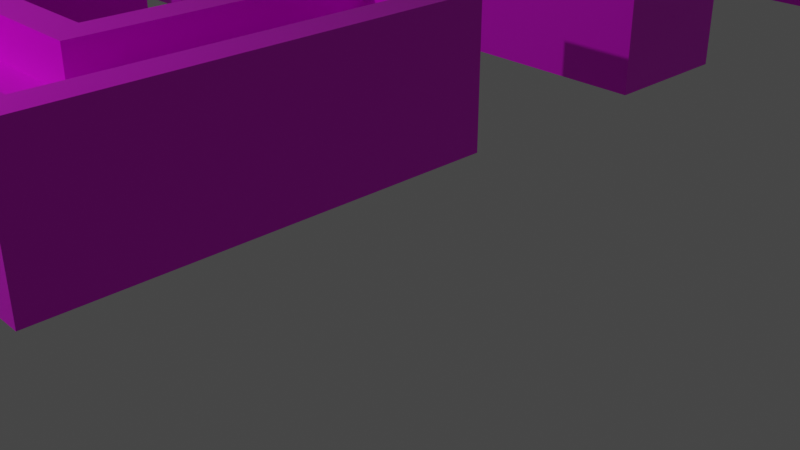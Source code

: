 # Source: tetris-label.blend  (saved by Blender 3.2.14; exported with 4.5.12 LTS)
import bpy
from mathutils import Matrix  # noqa: F401  (used for matrix-valued properties, if any)

bpy.ops.wm.read_factory_settings(use_empty=True)
scene = bpy.context.scene
scene.name = 'Scene'

# ---- collections
col_collection = bpy.data.collections.new('Collection'); scene.collection.children.link(col_collection)

# ---- images (referenced by path relative to the original .blend; pixels are not part of the script)
import os
ASSET_DIR = os.environ.get("B2B_ASSET_DIR", "")  # directory of the original .blend (textures are referenced by path, not embedded)
HERE = os.path.dirname(os.path.abspath(__file__))  # packed textures are extracted next to this script under _unpacked/

def load_image(name, relpath, width, height, colorspace="sRGB"):
    """Load a texture the original file referenced (path relative to the .blend, or extracted next to this script)."""
    p = next((c for c in (os.path.join(HERE, relpath), os.path.join(ASSET_DIR, relpath)) if relpath and os.path.exists(c)), "")
    if p:
        img = bpy.data.images.load(p, check_existing=True)
        img.name = name
    else:  # same state as the original file: an image datablock whose file is absent (Cycles renders it pink)
        img = bpy.data.images.new(name, width, height)
        img.source = "FILE"
        img.filepath = "//" + (relpath or name)
    img.colorspace_settings.name = colorspace
    return img
img_simple_palette_png = load_image('simple-palette.png', 'simple-palette.png', 1024, 1024, 'sRGB')

# ---- materials (node trees are filled in below, after node groups)
mat_m1 = bpy.data.materials.new('M1')
mat_m1.alpha_threshold = 0.0
mat_m1.line_color = (0.0, 0.0, 0.0, 1.0)

# ---- material node trees
mat_m1.use_nodes = True; mat_m1.node_tree.nodes.clear()
_N = mat_m1.node_tree.nodes; _L = mat_m1.node_tree.links
n0 = _N.new('ShaderNodeOutputMaterial'); n0.name = 'Material Output'; n0.location = (300, 300)
n1 = _N.new('ShaderNodeBsdfPrincipled'); n1.name = 'Principled BSDF'; n1.location = (10, 300)
n1.distribution = 'GGX'
n1.subsurface_method = 'RANDOM_WALK_SKIN'
n1.inputs[2].default_value = 0.4
n1.inputs[3].default_value = 1.45
n1.inputs[27].default_value = (0.0, 0.0, 0.0, 1.0)
n1.inputs[28].default_value = 1.0
n2 = _N.new('ShaderNodeTexImage'); n2.name = 'Image Texture'; n2.location = (-332, 138)
n2.image = img_simple_palette_png
n2.interpolation = 'Closest'
_L.new(n1.outputs[0], n0.inputs[0])
_L.new(n2.outputs[0], n1.inputs[0])
n0.is_active_output = True

# ---- world
world_world = bpy.data.worlds.new('World'); scene.world = world_world
world_world.use_nodes = True; world_world.node_tree.nodes.clear()
_N = world_world.node_tree.nodes; _L = world_world.node_tree.links
n0 = _N.new('ShaderNodeOutputWorld'); n0.name = 'World Output'; n0.location = (300, 300)
n1 = _N.new('ShaderNodeBackground'); n1.name = 'Background'; n1.location = (10, 300)
n1.inputs[0].default_value = (0.05088, 0.05088, 0.05088, 1.0)
_L.new(n1.outputs[0], n0.inputs[0])
n0.is_active_output = True
world_world.color = (0.05088, 0.05088, 0.05088)
world_world.use_sun_shadow = False
world_world.sun_shadow_jitter_overblur = 0.0

# ---- cameras
cam_camera = bpy.data.cameras.new('Camera')
cam_camera.clip_end = 100.0
cam_camera.ortho_scale = 7.314

# ---- lights
light_light = bpy.data.lights.new('Light', 'POINT')
light_light.transmission_factor = 0.0
light_light.energy = 1000.0
light_light.shadow_soft_size = 0.1
light_light.shadow_maximum_resolution = 0.006
light_light.use_absolute_resolution = True

# ---- meshes
me_cube = bpy.data.meshes.new('Cube')
me_cube.from_pydata([(-1.0, -1.0, -1.0), (-0.5489, -1.0, 1.0), (-1.0, 1.0, -1.0), (-0.5489, 1.0, 1.0), (1.0, -1.0, -1.0), (1.0, -1.0, 1.0), (1.0, 1.0, -1.0), (1.0, 1.0, 1.0), (-0.5489, 2.549, 1.0), (-1.0, 3.0, -1.0), (1.0, 3.0, -1.0), (0.5489, 2.549, 1.0), (-1.0, -3.0, -1.0), (-0.5489, -2.549, 1.0), (0.5489, -2.549, 1.0), (1.0, -3.0, -1.0), (3.0, 0.5489, 1.0), (3.0, 1.0, -1.0), (3.0, -1.0, -1.0), (3.0, -1.0, 1.0), (5.0, 0.5489, 1.0), (5.0, 1.0, -1.0), (5.0, -1.0, -1.0), (5.0, -1.0, 1.0), (7.0, 0.5489, 1.0), (7.0, 1.0, -1.0), (7.0, -1.0, -1.0), (7.0, -1.0, 1.0), (8.549, 0.5489, 1.0), (9.0, 1.0, -1.0), (9.0, -1.0, -1.0), (8.549, -0.5489, 1.0), (-1.0, -1.0, 1.0), (-1.0, 1.0, 1.0), (-1.0, 3.0, 1.0), (1.0, 3.0, 1.0), (0.5489, 0.5489, 1.0), (1.0, -3.0, 1.0), (-1.0, -3.0, 1.0), (0.5489, -0.5489, 1.0), (3.0, -0.5489, 1.0), (3.0, 1.0, 1.0), (5.0, -0.5489, 1.0), (5.0, 1.0, 1.0), (7.0, -0.5489, 1.0), (7.0, 1.0, 1.0), (9.0, 1.0, 1.0), (9.0, -1.0, 1.0), (-0.5489, 1.0, 0.4335), (0.5489, 0.5489, 0.4335), (0.5489, -0.5489, 0.4335), (-0.5489, -1.0, 0.4335), (3.0, 0.5489, 0.4335), (3.0, -0.5489, 0.4335), (5.0, 0.5489, 0.4335), (5.0, -0.5489, 0.4335), (7.0, 0.5489, 0.4335), (7.0, -0.5489, 0.4335), (-0.5489, 2.549, 0.4335), (0.5489, 2.549, 0.4335), (0.5489, -2.549, 0.4335), (-0.5489, -2.549, 0.4335), (8.549, 0.5489, 0.4335), (8.549, -0.5489, 0.4335)], [], [(0, 32, 33, 2), (7, 6, 10, 35), (31, 28, 62, 63), (32, 0, 12, 38), (2, 6, 4, 0), (1, 13, 61, 51), (9, 34, 35, 10), (6, 2, 9, 10), (24, 20, 54, 56), (2, 33, 34, 9), (15, 37, 38, 12), (0, 4, 15, 12), (13, 14, 60, 61), (4, 5, 37, 15), (42, 44, 57, 55), (6, 7, 41, 17), (5, 4, 18, 19), (4, 6, 17, 18), (23, 22, 26, 27), (17, 41, 43, 21), (19, 18, 22, 23), (18, 17, 21, 22), (8, 3, 48, 58), (22, 21, 25, 26), (20, 16, 52, 54), (21, 43, 45, 25), (29, 46, 47, 30), (25, 45, 46, 29), (27, 26, 30, 47), (26, 25, 29, 30), (1, 3, 33, 32), (8, 11, 35, 34), (11, 36, 7, 35), (3, 8, 34, 33), (14, 13, 38, 37), (13, 1, 32, 38), (39, 14, 37, 5), (40, 39, 5, 19), (36, 16, 41, 7), (42, 40, 19, 23), (16, 20, 43, 41), (44, 42, 23, 27), (20, 24, 45, 43), (28, 31, 47, 46), (31, 44, 27, 47), (24, 28, 46, 45), (49, 50, 53, 52), (49, 48, 51, 50), (48, 49, 59, 58), (50, 51, 61, 60), (52, 53, 55, 54), (56, 57, 63, 62), (54, 55, 57, 56), (14, 39, 50, 60), (44, 31, 63, 57), (39, 40, 53, 50), (3, 1, 51, 48), (28, 24, 56, 62), (16, 36, 49, 52), (11, 8, 58, 59), (40, 42, 55, 53), (36, 11, 59, 49)])
_uv = me_cube.uv_layers.new(name='UVMap')
_uv.uv.foreach_set('vector', [0.3165, 0.5796, 0.3165, 0.5796, 0.3165, 0.5796, 0.3165, 0.5796, 0.3234, 0.8151, 0.3234, 0.8151, 0.3234, 0.8151, 0.3234, 0.8151, 0.6662, 0.9502, 0.6662, 0.9502, 0.6662, 0.9502, 0.6662, 0.9502, 0.3165, 0.5796, 0.3165, 0.5796, 0.3165, 0.5796, 0.3165, 0.5796, 0.8151, 0.5866, 0.8151, 0.5866, 0.8151, 0.5866, 0.8151, 0.5866, 0.687, 0.9294, 0.687, 0.9294, 0.687, 0.9294, 0.687, 0.9294, 0.6835, 0.3026, 0.6835, 0.3026, 0.6835, 0.3026, 0.6835, 0.3026, 0.8151, 0.5866, 0.8151, 0.5866, 0.8151, 0.5866, 0.8151, 0.5866, 0.3199, 0.8047, 0.3199, 0.8047, 0.3199, 0.8047, 0.3199, 0.8047, 0.3165, 0.5796, 0.3165, 0.5796, 0.3165, 0.5796, 0.3165, 0.5796, 0.6835, 0.822, 0.6835, 0.822, 0.6835, 0.822, 0.6835, 0.822, 0.8151, 0.5866, 0.8151, 0.5866, 0.8151, 0.5866, 0.8151, 0.5866, 0.687, 0.9294, 0.687, 0.9294, 0.687, 0.9294, 0.687, 0.9294, 0.3234, 0.8151, 0.3234, 0.8151, 0.3234, 0.8151, 0.3234, 0.8151, 0.3199, 0.8047, 0.3199, 0.8047, 0.3199, 0.8047, 0.3199, 0.8047, 0.6835, 0.3026, 0.6835, 0.3026, 0.6835, 0.3026, 0.6835, 0.3026, 0.6835, 0.822, 0.6835, 0.822, 0.6835, 0.822, 0.6835, 0.822, 0.8151, 0.5866, 0.8151, 0.5866, 0.8151, 0.5866, 0.8151, 0.5866, 0.6835, 0.822, 0.6835, 0.822, 0.6835, 0.822, 0.6835, 0.822, 0.6835, 0.3026, 0.6835, 0.3026, 0.6835, 0.3026, 0.6835, 0.3026, 0.6835, 0.822, 0.6835, 0.822, 0.6835, 0.822, 0.6835, 0.822, 0.8151, 0.5866, 0.8151, 0.5866, 0.8151, 0.5866, 0.8151, 0.5866, 0.687, 0.9294, 0.687, 0.9294, 0.687, 0.9294, 0.687, 0.9294, 0.8151, 0.5866, 0.8151, 0.5866, 0.8151, 0.5866, 0.8151, 0.5866, 0.4238, 0.6939, 0.4238, 0.6939, 0.4238, 0.6939, 0.4238, 0.6939, 0.6835, 0.3026, 0.6835, 0.3026, 0.6835, 0.3026, 0.6835, 0.3026, 0.3234, 0.8151, 0.3234, 0.8151, 0.3234, 0.8151, 0.3234, 0.8151, 0.6835, 0.3026, 0.6835, 0.3026, 0.6835, 0.3026, 0.6835, 0.3026, 0.6835, 0.822, 0.6835, 0.822, 0.6835, 0.822, 0.6835, 0.822, 0.8151, 0.5866, 0.8151, 0.5866, 0.8151, 0.5866, 0.8151, 0.5866, 0.687, 0.9294, 0.687, 0.9294, 0.687, 0.9294, 0.687, 0.9294, 0.687, 0.9294, 0.687, 0.9294, 0.687, 0.9294, 0.687, 0.9294, 0.687, 0.9294, 0.687, 0.9294, 0.687, 0.9294, 0.687, 0.9294, 0.687, 0.9294, 0.687, 0.9294, 0.687, 0.9294, 0.687, 0.9294, 0.687, 0.9294, 0.687, 0.9294, 0.687, 0.9294, 0.687, 0.9294, 0.687, 0.9294, 0.687, 0.9294, 0.687, 0.9294, 0.687, 0.9294, 0.687, 0.9294, 0.687, 0.9294, 0.687, 0.9294, 0.687, 0.9294, 0.313, 0.5762, 0.313, 0.5762, 0.313, 0.5762, 0.313, 0.5762, 0.313, 0.5762, 0.313, 0.5762, 0.313, 0.5762, 0.313, 0.5762, 0.4238, 0.6939, 0.4238, 0.6939, 0.4238, 0.6939, 0.4238, 0.6939, 0.4238, 0.6939, 0.4238, 0.6939, 0.4238, 0.6939, 0.4238, 0.6939, 0.3199, 0.8047, 0.3199, 0.8047, 0.3199, 0.8047, 0.3199, 0.8047, 0.3199, 0.8047, 0.3199, 0.8047, 0.3199, 0.8047, 0.3199, 0.8047, 0.6662, 0.9502, 0.6662, 0.9502, 0.6662, 0.9502, 0.6662, 0.9502, 0.6662, 0.9502, 0.6662, 0.9502, 0.6662, 0.9502, 0.6662, 0.9502, 0.6662, 0.9502, 0.6662, 0.9502, 0.6662, 0.9502, 0.6662, 0.9502, 0.3234, 0.06368, 0.3234, 0.06368, 0.3234, 0.06368, 0.3234, 0.06368, 0.3234, 0.06368, 0.3234, 0.06368, 0.3234, 0.06368, 0.3234, 0.06368, 0.3234, 0.06368, 0.3234, 0.06368, 0.3234, 0.06368, 0.3234, 0.06368, 0.3234, 0.06368, 0.3234, 0.06368, 0.3234, 0.06368, 0.3234, 0.06368, 0.3234, 0.06368, 0.3234, 0.06368, 0.3234, 0.06368, 0.3234, 0.06368, 0.3234, 0.06368, 0.3234, 0.06368, 0.3234, 0.06368, 0.3234, 0.06368, 0.3234, 0.06368, 0.3234, 0.06368, 0.3234, 0.06368, 0.3234, 0.06368, 0.687, 0.9294, 0.687, 0.9294, 0.687, 0.9294, 0.687, 0.9294, 0.6662, 0.9502, 0.6662, 0.9502, 0.6662, 0.9502, 0.6662, 0.9502, 0.313, 0.5762, 0.313, 0.5762, 0.313, 0.5762, 0.313, 0.5762, 0.687, 0.9294, 0.687, 0.9294, 0.687, 0.9294, 0.687, 0.9294, 0.6662, 0.9502, 0.6662, 0.9502, 0.6662, 0.9502, 0.6662, 0.9502, 0.313, 0.5762, 0.313, 0.5762, 0.313, 0.5762, 0.313, 0.5762, 0.687, 0.9294, 0.687, 0.9294, 0.687, 0.9294, 0.687, 0.9294, 0.4238, 0.6939, 0.4238, 0.6939, 0.4238, 0.6939, 0.4238, 0.6939, 0.687, 0.9294, 0.687, 0.9294, 0.687, 0.9294, 0.687, 0.9294])
me_cube.materials.append(mat_m1)
me_cube.update()
me_cube_003 = bpy.data.meshes.new('Cube.003')
me_cube_003.from_pydata([(-1.0, -1.0, -1.0), (-0.5489, -0.5489, 1.0), (-1.0, 1.0, -1.0), (-0.5489, 0.5489, 1.0), (1.0, -1.0, -1.0), (0.5489, -0.5489, 1.0), (1.0, 1.0, -1.0), (0.5489, 0.5489, 1.0), (-1.0, -1.0, 1.0), (-1.0, 1.0, 1.0), (1.0, 1.0, 1.0), (1.0, -1.0, 1.0), (-0.5489, -0.5489, 0.4335), (-0.5489, 0.5489, 0.4335), (0.5489, 0.5489, 0.4335), (0.5489, -0.5489, 0.4335)], [], [(0, 8, 9, 2), (2, 9, 10, 6), (6, 10, 11, 4), (4, 11, 8, 0), (2, 6, 4, 0), (5, 7, 14, 15), (1, 3, 9, 8), (3, 7, 10, 9), (7, 5, 11, 10), (5, 1, 8, 11), (14, 13, 12, 15), (3, 1, 12, 13), (1, 5, 15, 12), (7, 3, 13, 14)])
_uv = me_cube_003.uv_layers.new(name='UVMap')
_uv.uv.foreach_set('vector', [0.3165, 0.5796, 0.3165, 0.5796, 0.3165, 0.5796, 0.3165, 0.5796, 0.6835, 0.3026, 0.6835, 0.3026, 0.6835, 0.3026, 0.6835, 0.3026, 0.3234, 0.8151, 0.3234, 0.8151, 0.3234, 0.8151, 0.3234, 0.8151, 0.6835, 0.822, 0.6835, 0.822, 0.6835, 0.822, 0.6835, 0.822, 0.8151, 0.5866, 0.8151, 0.5866, 0.8151, 0.5866, 0.8151, 0.5866, 0.7078, 0.9225, 0.7078, 0.9225, 0.7078, 0.9225, 0.7078, 0.9225, 0.7078, 0.9225, 0.7078, 0.9225, 0.7078, 0.9225, 0.7078, 0.9225, 0.7078, 0.9225, 0.7078, 0.9225, 0.7078, 0.9225, 0.7078, 0.9225, 0.7078, 0.9225, 0.7078, 0.9225, 0.7078, 0.9225, 0.7078, 0.9225, 0.7078, 0.9225, 0.7078, 0.9225, 0.7078, 0.9225, 0.7078, 0.9225, 0.3234, 0.06368, 0.3234, 0.06368, 0.3234, 0.06368, 0.3234, 0.06368, 0.7078, 0.9225, 0.7078, 0.9225, 0.7078, 0.9225, 0.7078, 0.9225, 0.7078, 0.9225, 0.7078, 0.9225, 0.7078, 0.9225, 0.7078, 0.9225, 0.7078, 0.9225, 0.7078, 0.9225, 0.7078, 0.9225, 0.7078, 0.9225])
me_cube_003.materials.append(mat_m1)
me_cube_003.update()
me_cube_004 = bpy.data.meshes.new('Cube.004')
me_cube_004.from_pydata([(-1.0, -1.0, -1.0), (-0.5489, -0.5489, 1.0), (-1.0, 1.0, -1.0), (-0.5489, 1.0, 1.0), (1.0, -1.0, -1.0), (1.0, -1.0, 1.0), (1.0, 1.0, -1.0), (1.0, 1.0, 1.0), (3.451, 0.5489, 1.0), (3.0, 1.0, -1.0), (3.0, -1.0, -1.0), (3.0, -1.0, 1.0), (4.549, 0.5489, 1.0), (5.0, 1.0, -1.0), (5.0, -1.0, -1.0), (5.0, -1.0, 1.0), (7.451, 0.5489, 1.0), (7.0, 1.0, -1.0), (7.0, -1.0, -1.0), (7.0, -1.0, 1.0), (-0.5489, 4.549, 1.0), (-1.0, 5.0, -1.0), (1.0, 5.0, -1.0), (0.5489, 4.549, 1.0), (3.451, 2.549, 1.0), (3.0, 3.0, -1.0), (4.549, 2.549, 1.0), (5.0, 3.0, -1.0), (8.549, 1.0, 1.0), (9.0, 1.0, -1.0), (9.0, -1.0, -1.0), (8.549, -0.5489, 1.0), (7.451, 4.549, 1.0), (7.0, 5.0, -1.0), (8.549, 4.549, 1.0), (9.0, 5.0, -1.0), (-1.0, -1.0, 1.0), (-1.0, 1.0, 1.0), (1.0, -0.5489, 1.0), (3.0, -0.5489, 1.0), (3.0, 1.0, 1.0), (0.5489, 0.5489, 1.0), (5.0, -0.5489, 1.0), (7.0, -0.5489, 1.0), (7.0, 1.0, 1.0), (5.0, 1.0, 1.0), (-1.0, 5.0, 1.0), (1.0, 5.0, 1.0), (5.0, 3.0, 1.0), (3.0, 3.0, 1.0), (9.0, 1.0, 1.0), (9.0, -1.0, 1.0), (9.0, 5.0, 1.0), (7.0, 5.0, 1.0), (-0.5489, 1.0, 0.4335), (0.5489, 0.5489, 0.4335), (1.0, -0.5489, 0.4335), (3.451, 0.5489, 0.4335), (3.0, -0.5489, 0.4335), (4.549, 0.5489, 0.4335), (5.0, -0.5489, 0.4335), (7.451, 0.5489, 0.4335), (7.0, -0.5489, 0.4335), (8.549, 1.0, 0.4335), (-0.5489, -0.5489, 0.4335), (-0.5489, 4.549, 0.4335), (0.5489, 4.549, 0.4335), (4.549, 2.549, 0.4335), (3.451, 2.549, 0.4335), (8.549, -0.5489, 0.4335), (8.549, 4.549, 0.4335), (7.451, 4.549, 0.4335)], [], [(0, 36, 37, 2), (7, 6, 22, 47), (16, 12, 59, 61), (4, 5, 36, 0), (2, 6, 4, 0), (31, 28, 63, 69), (11, 10, 14, 15), (6, 7, 40, 9), (5, 4, 10, 11), (4, 6, 9, 10), (42, 43, 62, 60), (10, 9, 13, 14), (24, 8, 57, 68), (13, 9, 25, 27), (39, 42, 60, 58), (13, 45, 44, 17), (15, 14, 18, 19), (14, 13, 17, 18), (21, 46, 47, 22), (6, 2, 21, 22), (12, 26, 67, 59), (2, 37, 46, 21), (25, 49, 48, 27), (45, 13, 27, 48), (8, 41, 55, 57), (9, 40, 49, 25), (29, 50, 51, 30), (50, 29, 35, 52), (19, 18, 30, 51), (18, 17, 29, 30), (33, 53, 52, 35), (17, 44, 53, 33), (26, 24, 68, 67), (29, 17, 33, 35), (1, 3, 37, 36), (38, 1, 36, 5), (39, 38, 5, 11), (41, 8, 40, 7), (42, 39, 11, 15), (43, 42, 15, 19), (12, 16, 44, 45), (20, 23, 47, 46), (23, 41, 7, 47), (3, 20, 46, 37), (24, 26, 48, 49), (26, 12, 45, 48), (8, 24, 49, 40), (28, 31, 51, 50), (31, 43, 19, 51), (32, 34, 52, 53), (34, 28, 50, 52), (16, 32, 53, 44), (55, 56, 58, 57), (55, 54, 64, 56), (59, 60, 62, 61), (57, 58, 60, 59), (61, 62, 69, 63), (54, 55, 66, 65), (57, 59, 67, 68), (61, 63, 70, 71), (43, 31, 69, 62), (23, 20, 65, 66), (3, 1, 64, 54), (34, 32, 71, 70), (41, 23, 66, 55), (1, 38, 56, 64), (28, 34, 70, 63), (20, 3, 54, 65), (38, 39, 58, 56), (32, 16, 61, 71)])
_uv = me_cube_004.uv_layers.new(name='UVMap')
_uv.uv.foreach_set('vector', [0.3165, 0.5796, 0.3165, 0.5796, 0.3165, 0.5796, 0.3165, 0.5796, 0.3234, 0.8151, 0.3234, 0.8151, 0.3234, 0.8151, 0.3234, 0.8151, 0.7078, 0.9225, 0.7078, 0.9225, 0.7078, 0.9225, 0.7078, 0.9225, 0.6835, 0.822, 0.6835, 0.822, 0.6835, 0.822, 0.6835, 0.822, 0.8151, 0.5866, 0.8151, 0.5866, 0.8151, 0.5866, 0.8151, 0.5866, 0.7078, 0.9225, 0.7078, 0.9225, 0.7078, 0.9225, 0.7078, 0.9225, 0.6835, 0.822, 0.6835, 0.822, 0.6835, 0.822, 0.6835, 0.822, 0.6835, 0.3026, 0.6835, 0.3026, 0.6835, 0.3026, 0.6835, 0.3026, 0.6835, 0.822, 0.6835, 0.822, 0.6835, 0.822, 0.6835, 0.822, 0.8151, 0.5866, 0.8151, 0.5866, 0.8151, 0.5866, 0.8151, 0.5866, 0.7078, 0.9225, 0.7078, 0.9225, 0.7078, 0.9225, 0.7078, 0.9225, 0.8151, 0.5866, 0.8151, 0.5866, 0.8151, 0.5866, 0.8151, 0.5866, 0.7078, 0.9225, 0.7078, 0.9225, 0.7078, 0.9225, 0.7078, 0.9225, 0.8151, 0.5866, 0.8151, 0.5866, 0.8151, 0.5866, 0.8151, 0.5866, 0.7078, 0.9225, 0.7078, 0.9225, 0.7078, 0.9225, 0.7078, 0.9225, 0.6835, 0.3026, 0.6835, 0.3026, 0.6835, 0.3026, 0.6835, 0.3026, 0.6835, 0.822, 0.6835, 0.822, 0.6835, 0.822, 0.6835, 0.822, 0.8151, 0.5866, 0.8151, 0.5866, 0.8151, 0.5866, 0.8151, 0.5866, 0.6835, 0.3026, 0.6835, 0.3026, 0.6835, 0.3026, 0.6835, 0.3026, 0.8151, 0.5866, 0.8151, 0.5866, 0.8151, 0.5866, 0.8151, 0.5866, 0.7078, 0.9225, 0.7078, 0.9225, 0.7078, 0.9225, 0.7078, 0.9225, 0.3165, 0.5796, 0.3165, 0.5796, 0.3165, 0.5796, 0.3165, 0.5796, 0.6835, 0.3026, 0.6835, 0.3026, 0.6835, 0.3026, 0.6835, 0.3026, 0.3234, 0.8151, 0.3234, 0.8151, 0.3234, 0.8151, 0.3234, 0.8151, 0.7078, 0.9225, 0.7078, 0.9225, 0.7078, 0.9225, 0.7078, 0.9225, 0.3165, 0.5796, 0.3165, 0.5796, 0.3165, 0.5796, 0.3165, 0.5796, 0.3234, 0.8151, 0.3234, 0.8151, 0.3234, 0.8151, 0.3234, 0.8151, 0.3234, 0.8151, 0.3234, 0.8151, 0.3234, 0.8151, 0.3234, 0.8151, 0.6835, 0.822, 0.6835, 0.822, 0.6835, 0.822, 0.6835, 0.822, 0.8151, 0.5866, 0.8151, 0.5866, 0.8151, 0.5866, 0.8151, 0.5866, 0.6835, 0.3026, 0.6835, 0.3026, 0.6835, 0.3026, 0.6835, 0.3026, 0.3165, 0.5796, 0.3165, 0.5796, 0.3165, 0.5796, 0.3165, 0.5796, 0.7078, 0.9225, 0.7078, 0.9225, 0.7078, 0.9225, 0.7078, 0.9225, 0.8151, 0.5866, 0.8151, 0.5866, 0.8151, 0.5866, 0.8151, 0.5866, 0.7078, 0.9225, 0.7078, 0.9225, 0.7078, 0.9225, 0.7078, 0.9225, 0.7078, 0.9225, 0.7078, 0.9225, 0.7078, 0.9225, 0.7078, 0.9225, 0.7078, 0.9225, 0.7078, 0.9225, 0.7078, 0.9225, 0.7078, 0.9225, 0.7078, 0.9225, 0.7078, 0.9225, 0.7078, 0.9225, 0.7078, 0.9225, 0.7078, 0.9225, 0.7078, 0.9225, 0.7078, 0.9225, 0.7078, 0.9225, 0.7078, 0.9225, 0.7078, 0.9225, 0.7078, 0.9225, 0.7078, 0.9225, 0.7078, 0.9225, 0.7078, 0.9225, 0.7078, 0.9225, 0.7078, 0.9225, 0.7078, 0.9225, 0.7078, 0.9225, 0.7078, 0.9225, 0.7078, 0.9225, 0.7078, 0.9225, 0.7078, 0.9225, 0.7078, 0.9225, 0.7078, 0.9225, 0.7078, 0.9225, 0.7078, 0.9225, 0.7078, 0.9225, 0.7078, 0.9225, 0.7078, 0.9225, 0.7078, 0.9225, 0.7078, 0.9225, 0.7078, 0.9225, 0.7078, 0.9225, 0.7078, 0.9225, 0.7078, 0.9225, 0.7078, 0.9225, 0.7078, 0.9225, 0.7078, 0.9225, 0.7078, 0.9225, 0.7078, 0.9225, 0.7078, 0.9225, 0.7078, 0.9225, 0.7078, 0.9225, 0.7078, 0.9225, 0.7078, 0.9225, 0.7078, 0.9225, 0.7078, 0.9225, 0.7078, 0.9225, 0.7078, 0.9225, 0.7078, 0.9225, 0.7078, 0.9225, 0.7078, 0.9225, 0.7078, 0.9225, 0.7078, 0.9225, 0.7078, 0.9225, 0.7078, 0.9225, 0.7078, 0.9225, 0.7078, 0.9225, 0.7078, 0.9225, 0.7078, 0.9225, 0.3234, 0.06368, 0.3234, 0.06368, 0.3234, 0.06368, 0.3234, 0.06368, 0.3234, 0.06368, 0.3234, 0.06368, 0.3234, 0.06368, 0.3234, 0.06368, 0.3234, 0.06368, 0.3234, 0.06368, 0.3234, 0.06368, 0.3234, 0.06368, 0.3234, 0.06368, 0.3234, 0.06368, 0.3234, 0.06368, 0.3234, 0.06368, 0.3234, 0.06368, 0.3234, 0.06368, 0.3234, 0.06368, 0.3234, 0.06368, 0.3234, 0.06368, 0.3234, 0.06368, 0.3234, 0.06368, 0.3234, 0.06368, 0.3234, 0.06368, 0.3234, 0.06368, 0.3234, 0.06368, 0.3234, 0.06368, 0.3234, 0.06368, 0.3234, 0.06368, 0.3234, 0.06368, 0.3234, 0.06368, 0.7078, 0.9225, 0.7078, 0.9225, 0.7078, 0.9225, 0.7078, 0.9225, 0.7078, 0.9225, 0.7078, 0.9225, 0.7078, 0.9225, 0.7078, 0.9225, 0.7078, 0.9225, 0.7078, 0.9225, 0.7078, 0.9225, 0.7078, 0.9225, 0.7078, 0.9225, 0.7078, 0.9225, 0.7078, 0.9225, 0.7078, 0.9225, 0.7078, 0.9225, 0.7078, 0.9225, 0.7078, 0.9225, 0.7078, 0.9225, 0.7078, 0.9225, 0.7078, 0.9225, 0.7078, 0.9225, 0.7078, 0.9225, 0.7078, 0.9225, 0.7078, 0.9225, 0.7078, 0.9225, 0.7078, 0.9225, 0.7078, 0.9225, 0.7078, 0.9225, 0.7078, 0.9225, 0.7078, 0.9225, 0.7078, 0.9225, 0.7078, 0.9225, 0.7078, 0.9225, 0.7078, 0.9225, 0.7078, 0.9225, 0.7078, 0.9225, 0.7078, 0.9225, 0.7078, 0.9225])
me_cube_004.materials.append(mat_m1)
me_cube_004.update()
me_cube_006 = bpy.data.meshes.new('Cube.006')
me_cube_006.from_pydata([(-1.0, -1.0, -1.0), (-0.5489, -0.5489, 1.0), (-1.0, 1.0, -1.0), (-0.5489, 1.0, 1.0), (1.0, -1.0, -1.0), (1.0, -1.0, 1.0), (1.0, 1.0, -1.0), (1.0, 1.0, 1.0), (3.451, 0.5489, 1.0), (3.0, 1.0, -1.0), (3.0, -1.0, -1.0), (3.0, -1.0, 1.0), (4.549, 0.5489, 1.0), (5.0, 1.0, -1.0), (5.0, -1.0, -1.0), (5.0, -1.0, 1.0), (7.0, 0.5489, 1.0), (7.0, 1.0, -1.0), (7.0, -1.0, -1.0), (7.0, -1.0, 1.0), (8.549, 0.5489, 1.0), (9.0, 1.0, -1.0), (9.0, -1.0, -1.0), (8.549, -0.5489, 1.0), (-0.5489, 2.813, 1.0), (-1.0, 3.0, -1.0), (1.0, 3.0, -1.0), (1.0, 3.0, 1.0), (3.451, 3.0, 1.0), (3.0, 3.0, -1.0), (4.549, 3.451, 1.0), (5.0, 3.0, -1.0), (1.0, 5.0, -1.0), (1.187, 4.549, 1.0), (3.451, 3.721, 1.0), (3.0, 4.0, -1.0), (2.549, 4.549, 1.0), (3.0, 5.0, -1.0), (9.0, 3.0, -1.0), (8.549, 3.451, 1.0), (5.106, 4.549, 1.0), (5.0, 5.0, -1.0), (8.549, 4.549, 1.0), (9.0, 5.0, -1.0), (-1.0, -1.0, 1.0), (-1.0, 1.0, 1.0), (1.0, -0.5489, 1.0), (3.0, -0.5489, 1.0), (3.0, 1.0, 1.0), (0.5489, 0.5489, 1.0), (5.0, -0.5489, 1.0), (7.0, -0.5489, 1.0), (7.0, 1.0, 1.0), (5.0, 1.0, 1.0), (9.0, 1.0, 1.0), (9.0, -1.0, 1.0), (0.5489, 3.279, 1.0), (-1.0, 3.0, 1.0), (5.0, 3.0, 1.0), (3.0, 3.0, 1.0), (1.0, 5.0, 1.0), (3.0, 4.0, 1.0), (2.549, 4.279, 1.0), (3.0, 5.0, 1.0), (9.0, 3.0, 1.0), (9.0, 5.0, 1.0), (5.0, 5.0, 1.0), (-0.5489, 1.0, 0.4335), (0.5489, 0.5489, 0.4335), (1.0, -0.5489, 0.4335), (3.451, 0.5489, 0.4335), (3.0, -0.5489, 0.4335), (4.549, 0.5489, 0.4335), (5.0, -0.5489, 0.4335), (7.0, 0.5489, 0.4335), (7.0, -0.5489, 0.4335), (-0.5489, 2.813, 0.4335), (0.5489, 3.279, 0.4335), (4.549, 3.451, 0.4335), (3.451, 3.0, 0.4335), (1.187, 4.549, 0.4335), (5.106, 4.549, 0.4335), (-0.5489, -0.5489, 0.4335), (8.549, 0.5489, 0.4335), (8.549, -0.5489, 0.4335), (2.549, 4.279, 0.4335), (2.549, 4.549, 0.4335), (8.549, 3.451, 0.4335), (8.549, 4.549, 0.4335), (3.451, 3.721, 0.4335)], [], [(0, 44, 45, 2), (7, 6, 26, 27), (36, 33, 80, 86), (4, 5, 44, 0), (2, 6, 4, 0), (46, 47, 71, 69), (11, 10, 14, 15), (6, 7, 48, 9), (5, 4, 10, 11), (4, 6, 9, 10), (20, 16, 74, 83), (10, 9, 13, 14), (56, 62, 85, 77), (13, 9, 29, 31), (1, 46, 69, 82), (13, 53, 52, 17), (15, 14, 18, 19), (14, 13, 17, 18), (21, 54, 55, 22), (17, 52, 54, 21), (19, 18, 22, 55), (18, 17, 21, 22), (26, 25, 32), (6, 2, 25, 26), (51, 23, 84, 75), (2, 45, 57, 25), (29, 59, 61, 35), (53, 13, 31, 58), (62, 36, 86, 85), (9, 48, 59, 29), (25, 57, 60, 32), (3, 1, 82, 67), (26, 32, 37, 35), (61, 35, 37, 63), (42, 40, 81, 88), (32, 60, 63, 37), (27, 26, 35, 61), (35, 61, 66, 41), (23, 20, 83, 84), (58, 31, 38, 64), (31, 29, 35, 41), (64, 38, 43, 65), (31, 41, 43, 38), (41, 66, 65, 43), (33, 24, 76, 80), (1, 3, 45, 44), (46, 1, 44, 5), (47, 46, 5, 11), (49, 8, 48, 7), (50, 47, 11, 15), (51, 50, 15, 19), (12, 16, 52, 53), (20, 23, 55, 54), (23, 51, 19, 55), (16, 20, 54, 52), (56, 49, 7, 27), (3, 24, 57, 45), (30, 12, 53, 58), (8, 28, 59, 48), (24, 33, 60, 57), (36, 62, 61, 63), (62, 56, 27, 61), (33, 36, 63, 60), (42, 39, 64, 65), (34, 40, 66, 61), (28, 34, 61, 59), (39, 30, 58, 64), (40, 42, 65, 66), (68, 69, 71, 70), (68, 67, 82, 69), (72, 73, 75, 74), (70, 71, 73, 72), (74, 75, 84, 83), (67, 68, 77, 76), (70, 72, 78, 79), (76, 77, 80), (80, 77, 85, 86), (79, 78, 81, 89), (81, 78, 87, 88), (49, 56, 77, 68), (8, 49, 68, 70), (39, 42, 88, 87), (24, 3, 67, 76), (47, 50, 73, 71), (40, 34, 89, 81), (12, 30, 78, 72), (50, 51, 75, 73), (34, 28, 79, 89), (28, 8, 70, 79), (16, 12, 72, 74), (30, 39, 87, 78)])
_uv = me_cube_006.uv_layers.new(name='UVMap')
_uv.uv.foreach_set('vector', [0.3165, 0.5796, 0.3165, 0.5796, 0.3165, 0.5796, 0.3165, 0.5796, 0.3234, 0.8151, 0.3234, 0.8151, 0.3234, 0.8151, 0.3234, 0.8151, 0.7078, 0.9225, 0.7078, 0.9225, 0.7078, 0.9225, 0.7078, 0.9225, 0.6835, 0.822, 0.6835, 0.822, 0.6835, 0.822, 0.6835, 0.822, 0.8151, 0.5866, 0.8151, 0.5866, 0.8151, 0.5866, 0.8151, 0.5866, 0.7078, 0.9225, 0.7078, 0.9225, 0.7078, 0.9225, 0.7078, 0.9225, 0.6835, 0.822, 0.6835, 0.822, 0.6835, 0.822, 0.6835, 0.822, 0.6835, 0.3026, 0.6835, 0.3026, 0.6835, 0.3026, 0.6835, 0.3026, 0.6835, 0.822, 0.6835, 0.822, 0.6835, 0.822, 0.6835, 0.822, 0.8151, 0.5866, 0.8151, 0.5866, 0.8151, 0.5866, 0.8151, 0.5866, 0.7078, 0.9225, 0.7078, 0.9225, 0.7078, 0.9225, 0.7078, 0.9225, 0.8151, 0.5866, 0.8151, 0.5866, 0.8151, 0.5866, 0.8151, 0.5866, 0.7078, 0.9225, 0.7078, 0.9225, 0.7078, 0.9225, 0.7078, 0.9225, 0.8151, 0.5866, 0.8151, 0.5866, 0.8151, 0.5866, 0.8151, 0.5866, 0.7078, 0.9225, 0.7078, 0.9225, 0.7078, 0.9225, 0.7078, 0.9225, 0.6835, 0.3026, 0.6835, 0.3026, 0.6835, 0.3026, 0.6835, 0.3026, 0.6835, 0.822, 0.6835, 0.822, 0.6835, 0.822, 0.6835, 0.822, 0.8151, 0.5866, 0.8151, 0.5866, 0.8151, 0.5866, 0.8151, 0.5866, 0.3234, 0.8151, 0.3234, 0.8151, 0.3234, 0.8151, 0.3234, 0.8151, 0.6835, 0.3026, 0.6835, 0.3026, 0.6835, 0.3026, 0.6835, 0.3026, 0.6835, 0.822, 0.6835, 0.822, 0.6835, 0.822, 0.6835, 0.822, 0.8151, 0.5866, 0.8151, 0.5866, 0.8151, 0.5866, 0.8151, 0.5866, 0.8151, 0.5866, 0.8151, 0.5866, 0.8151, 0.5866, 0.8151, 0.5866, 0.8151, 0.5866, 0.8151, 0.5866, 0.8151, 0.5866, 0.7078, 0.9225, 0.7078, 0.9225, 0.7078, 0.9225, 0.7078, 0.9225, 0.3165, 0.5796, 0.3165, 0.5796, 0.3165, 0.5796, 0.3165, 0.5796, 0.3165, 0.5796, 0.3165, 0.5796, 0.3165, 0.5796, 0.3165, 0.5796, 0.3234, 0.8151, 0.3234, 0.8151, 0.3234, 0.8151, 0.3234, 0.8151, 0.7078, 0.9225, 0.7078, 0.9225, 0.7078, 0.9225, 0.7078, 0.9225, 0.3165, 0.5796, 0.3165, 0.5796, 0.3165, 0.5796, 0.3165, 0.5796, 0.7078, 0.9225, 0.7078, 0.9225, 0.7078, 0.9225, 0.7078, 0.9225, 0.7078, 0.9225, 0.7078, 0.9225, 0.7078, 0.9225, 0.7078, 0.9225, 0.8151, 0.5866, 0.8151, 0.5866, 0.8151, 0.5866, 0.8151, 0.5866, 0.3234, 0.8151, 0.3234, 0.8151, 0.3234, 0.8151, 0.3234, 0.8151, 0.7078, 0.9225, 0.7078, 0.9225, 0.7078, 0.9225, 0.7078, 0.9225, 0.6835, 0.3026, 0.6835, 0.3026, 0.6835, 0.3026, 0.6835, 0.3026, 0.7078, 0.9225, 0.7078, 0.9225, 0.7078, 0.9225, 0.7078, 0.9225, 0.7078, 0.9225, 0.7078, 0.9225, 0.7078, 0.9225, 0.7078, 0.9225, 0.7078, 0.9225, 0.7078, 0.9225, 0.7078, 0.9225, 0.7078, 0.9225, 0.6835, 0.822, 0.6835, 0.822, 0.6835, 0.822, 0.6835, 0.822, 0.8151, 0.5866, 0.8151, 0.5866, 0.8151, 0.5866, 0.8151, 0.5866, 0.3234, 0.8151, 0.3234, 0.8151, 0.3234, 0.8151, 0.3234, 0.8151, 0.8151, 0.5866, 0.8151, 0.5866, 0.8151, 0.5866, 0.8151, 0.5866, 0.6835, 0.3026, 0.6835, 0.3026, 0.6835, 0.3026, 0.6835, 0.3026, 0.7078, 0.9225, 0.7078, 0.9225, 0.7078, 0.9225, 0.7078, 0.9225, 0.7078, 0.9225, 0.7078, 0.9225, 0.7078, 0.9225, 0.7078, 0.9225, 0.7078, 0.9225, 0.7078, 0.9225, 0.7078, 0.9225, 0.7078, 0.9225, 0.7078, 0.9225, 0.7078, 0.9225, 0.7078, 0.9225, 0.7078, 0.9225, 0.7078, 0.9225, 0.7078, 0.9225, 0.7078, 0.9225, 0.7078, 0.9225, 0.7078, 0.9225, 0.7078, 0.9225, 0.7078, 0.9225, 0.7078, 0.9225, 0.7078, 0.9225, 0.7078, 0.9225, 0.7078, 0.9225, 0.7078, 0.9225, 0.7078, 0.9225, 0.7078, 0.9225, 0.7078, 0.9225, 0.7078, 0.9225, 0.7078, 0.9225, 0.7078, 0.9225, 0.7078, 0.9225, 0.7078, 0.9225, 0.7078, 0.9225, 0.7078, 0.9225, 0.7078, 0.9225, 0.7078, 0.9225, 0.7078, 0.9225, 0.7078, 0.9225, 0.7078, 0.9225, 0.7078, 0.9225, 0.7078, 0.9225, 0.7078, 0.9225, 0.7078, 0.9225, 0.7078, 0.9225, 0.7078, 0.9225, 0.7078, 0.9225, 0.7078, 0.9225, 0.7078, 0.9225, 0.7078, 0.9225, 0.7078, 0.9225, 0.7078, 0.9225, 0.7078, 0.9225, 0.7078, 0.9225, 0.7078, 0.9225, 0.7078, 0.9225, 0.7078, 0.9225, 0.7078, 0.9225, 0.7078, 0.9225, 0.7078, 0.9225, 0.7078, 0.9225, 0.7078, 0.9225, 0.7078, 0.9225, 0.7078, 0.9225, 0.7078, 0.9225, 0.7078, 0.9225, 0.7078, 0.9225, 0.7078, 0.9225, 0.7078, 0.9225, 0.7078, 0.9225, 0.7078, 0.9225, 0.7078, 0.9225, 0.7078, 0.9225, 0.7078, 0.9225, 0.7078, 0.9225, 0.7078, 0.9225, 0.7078, 0.9225, 0.7078, 0.9225, 0.7078, 0.9225, 0.7078, 0.9225, 0.7078, 0.9225, 0.7078, 0.9225, 0.7078, 0.9225, 0.7078, 0.9225, 0.7078, 0.9225, 0.7078, 0.9225, 0.7078, 0.9225, 0.7078, 0.9225, 0.7078, 0.9225, 0.7078, 0.9225, 0.7078, 0.9225, 0.7078, 0.9225, 0.7078, 0.9225, 0.3234, 0.06368, 0.3234, 0.06368, 0.3234, 0.06368, 0.3234, 0.06368, 0.3234, 0.06368, 0.3234, 0.06368, 0.3234, 0.06368, 0.3234, 0.06368, 0.3234, 0.06368, 0.3234, 0.06368, 0.3234, 0.06368, 0.3234, 0.06368, 0.3234, 0.06368, 0.3234, 0.06368, 0.3234, 0.06368, 0.3234, 0.06368, 0.3234, 0.06368, 0.3234, 0.06368, 0.3234, 0.06368, 0.3234, 0.06368, 0.3234, 0.06368, 0.3234, 0.06368, 0.3234, 0.06368, 0.3234, 0.06368, 0.3234, 0.06368, 0.3234, 0.06368, 0.3234, 0.06368, 0.3234, 0.06368, 0.3234, 0.06368, 0.3234, 0.06368, 0.3234, 0.06368, 0.3234, 0.06368, 0.3234, 0.06368, 0.3234, 0.06368, 0.3234, 0.06368, 0.3234, 0.06368, 0.3234, 0.06368, 0.3234, 0.06368, 0.3234, 0.06368, 0.3234, 0.06368, 0.3234, 0.06368, 0.3234, 0.06368, 0.3234, 0.06368, 0.7078, 0.9225, 0.7078, 0.9225, 0.7078, 0.9225, 0.7078, 0.9225, 0.7078, 0.9225, 0.7078, 0.9225, 0.7078, 0.9225, 0.7078, 0.9225, 0.7078, 0.9225, 0.7078, 0.9225, 0.7078, 0.9225, 0.7078, 0.9225, 0.7078, 0.9225, 0.7078, 0.9225, 0.7078, 0.9225, 0.7078, 0.9225, 0.7078, 0.9225, 0.7078, 0.9225, 0.7078, 0.9225, 0.7078, 0.9225, 0.7078, 0.9225, 0.7078, 0.9225, 0.7078, 0.9225, 0.7078, 0.9225, 0.7078, 0.9225, 0.7078, 0.9225, 0.7078, 0.9225, 0.7078, 0.9225, 0.7078, 0.9225, 0.7078, 0.9225, 0.7078, 0.9225, 0.7078, 0.9225, 0.7078, 0.9225, 0.7078, 0.9225, 0.7078, 0.9225, 0.7078, 0.9225, 0.7078, 0.9225, 0.7078, 0.9225, 0.7078, 0.9225, 0.7078, 0.9225, 0.7078, 0.9225, 0.7078, 0.9225, 0.7078, 0.9225, 0.7078, 0.9225, 0.7078, 0.9225, 0.7078, 0.9225, 0.7078, 0.9225, 0.7078, 0.9225])
me_cube_006.materials.append(mat_m1)
me_cube_006.update()
me_cube_007 = bpy.data.meshes.new('Cube.007')
me_cube_007.from_pydata([(-1.0, -1.0, -1.0), (-0.5489, -1.0, 1.0), (-1.0, 1.0, -1.0), (-0.5489, 1.0, 1.0), (1.0, -1.0, -1.0), (1.0, -1.0, 1.0), (1.0, 1.0, -1.0), (1.0, 1.0, 1.0), (-0.5489, 2.549, 1.0), (-1.0, 3.0, -1.0), (1.0, 3.0, -1.0), (0.5489, 2.549, 1.0), (-1.0, -3.0, -1.0), (-0.5489, -2.549, 1.0), (0.5489, -2.549, 1.0), (1.0, -3.0, -1.0), (3.0, 0.5489, 1.0), (3.0, 1.0, -1.0), (3.0, -1.0, -1.0), (3.0, -1.0, 1.0), (5.0, 0.5489, 1.0), (5.0, 1.0, -1.0), (5.0, -1.0, -1.0), (5.0, -1.0, 1.0), (7.0, 0.5489, 1.0), (7.0, 1.0, -1.0), (7.0, -1.0, -1.0), (7.0, -1.0, 1.0), (8.549, 0.5489, 1.0), (9.0, 1.0, -1.0), (9.0, -1.0, -1.0), (8.549, -0.5489, 1.0), (-1.0, -1.0, 1.0), (-1.0, 1.0, 1.0), (-1.0, 3.0, 1.0), (1.0, 3.0, 1.0), (0.5489, 0.5489, 1.0), (1.0, -3.0, 1.0), (-1.0, -3.0, 1.0), (0.5489, -0.5489, 1.0), (3.0, -0.5489, 1.0), (3.0, 1.0, 1.0), (5.0, -0.5489, 1.0), (5.0, 1.0, 1.0), (7.0, -0.5489, 1.0), (7.0, 1.0, 1.0), (9.0, 1.0, 1.0), (9.0, -1.0, 1.0), (-0.5489, 1.0, 0.4335), (0.5489, 0.5489, 0.4335), (0.5489, -0.5489, 0.4335), (-0.5489, -1.0, 0.4335), (3.0, 0.5489, 0.4335), (3.0, -0.5489, 0.4335), (5.0, 0.5489, 0.4335), (5.0, -0.5489, 0.4335), (7.0, 0.5489, 0.4335), (7.0, -0.5489, 0.4335), (-0.5489, 2.549, 0.4335), (0.5489, 2.549, 0.4335), (0.5489, -2.549, 0.4335), (-0.5489, -2.549, 0.4335), (8.549, 0.5489, 0.4335), (8.549, -0.5489, 0.4335)], [], [(0, 32, 33, 2), (7, 6, 10, 35), (44, 31, 63, 57), (32, 0, 12, 38), (2, 6, 4, 0), (14, 39, 50, 60), (9, 34, 35, 10), (6, 2, 9, 10), (31, 28, 62, 63), (2, 33, 34, 9), (15, 37, 38, 12), (0, 4, 15, 12), (1, 13, 61, 51), (4, 5, 37, 15), (24, 20, 54, 56), (6, 7, 41, 17), (5, 4, 18, 19), (4, 6, 17, 18), (23, 22, 26, 27), (17, 41, 43, 21), (19, 18, 22, 23), (18, 17, 21, 22), (13, 14, 60, 61), (22, 21, 25, 26), (42, 44, 57, 55), (21, 43, 45, 25), (29, 46, 47, 30), (25, 45, 46, 29), (27, 26, 30, 47), (26, 25, 29, 30), (1, 3, 33, 32), (8, 11, 35, 34), (11, 36, 7, 35), (3, 8, 34, 33), (14, 13, 38, 37), (13, 1, 32, 38), (39, 14, 37, 5), (40, 39, 5, 19), (36, 16, 41, 7), (42, 40, 19, 23), (16, 20, 43, 41), (44, 42, 23, 27), (20, 24, 45, 43), (28, 31, 47, 46), (31, 44, 27, 47), (24, 28, 46, 45), (49, 50, 53, 52), (49, 48, 51, 50), (48, 49, 59, 58), (50, 51, 61, 60), (52, 53, 55, 54), (56, 57, 63, 62), (54, 55, 57, 56), (39, 40, 53, 50), (3, 1, 51, 48), (28, 24, 56, 62), (16, 36, 49, 52), (11, 8, 58, 59), (40, 42, 55, 53), (36, 11, 59, 49), (20, 16, 52, 54), (8, 3, 48, 58)])
_uv = me_cube_007.uv_layers.new(name='UVMap')
_uv.uv.foreach_set('vector', [0.3165, 0.5796, 0.3165, 0.5796, 0.3165, 0.5796, 0.3165, 0.5796, 0.3234, 0.8151, 0.3234, 0.8151, 0.3234, 0.8151, 0.3234, 0.8151, 0.6662, 0.9502, 0.6662, 0.9502, 0.6662, 0.9502, 0.6662, 0.9502, 0.3165, 0.5796, 0.3165, 0.5796, 0.3165, 0.5796, 0.3165, 0.5796, 0.8151, 0.5866, 0.8151, 0.5866, 0.8151, 0.5866, 0.8151, 0.5866, 0.687, 0.9294, 0.687, 0.9294, 0.687, 0.9294, 0.687, 0.9294, 0.6835, 0.3026, 0.6835, 0.3026, 0.6835, 0.3026, 0.6835, 0.3026, 0.8151, 0.5866, 0.8151, 0.5866, 0.8151, 0.5866, 0.8151, 0.5866, 0.6662, 0.9502, 0.6662, 0.9502, 0.6662, 0.9502, 0.6662, 0.9502, 0.3165, 0.5796, 0.3165, 0.5796, 0.3165, 0.5796, 0.3165, 0.5796, 0.6835, 0.822, 0.6835, 0.822, 0.6835, 0.822, 0.6835, 0.822, 0.8151, 0.5866, 0.8151, 0.5866, 0.8151, 0.5866, 0.8151, 0.5866, 0.687, 0.9294, 0.687, 0.9294, 0.687, 0.9294, 0.687, 0.9294, 0.3234, 0.8151, 0.3234, 0.8151, 0.3234, 0.8151, 0.3234, 0.8151, 0.7078, 0.9363, 0.7078, 0.9363, 0.7078, 0.9363, 0.7078, 0.9363, 0.6835, 0.3026, 0.6835, 0.3026, 0.6835, 0.3026, 0.6835, 0.3026, 0.6835, 0.822, 0.6835, 0.822, 0.6835, 0.822, 0.6835, 0.822, 0.8151, 0.5866, 0.8151, 0.5866, 0.8151, 0.5866, 0.8151, 0.5866, 0.6835, 0.822, 0.6835, 0.822, 0.6835, 0.822, 0.6835, 0.822, 0.6835, 0.3026, 0.6835, 0.3026, 0.6835, 0.3026, 0.6835, 0.3026, 0.6835, 0.822, 0.6835, 0.822, 0.6835, 0.822, 0.6835, 0.822, 0.8151, 0.5866, 0.8151, 0.5866, 0.8151, 0.5866, 0.8151, 0.5866, 0.687, 0.9294, 0.687, 0.9294, 0.687, 0.9294, 0.687, 0.9294, 0.8151, 0.5866, 0.8151, 0.5866, 0.8151, 0.5866, 0.8151, 0.5866, 0.7078, 0.9363, 0.7078, 0.9363, 0.7078, 0.9363, 0.7078, 0.9363, 0.6835, 0.3026, 0.6835, 0.3026, 0.6835, 0.3026, 0.6835, 0.3026, 0.3234, 0.8151, 0.3234, 0.8151, 0.3234, 0.8151, 0.3234, 0.8151, 0.6835, 0.3026, 0.6835, 0.3026, 0.6835, 0.3026, 0.6835, 0.3026, 0.6835, 0.822, 0.6835, 0.822, 0.6835, 0.822, 0.6835, 0.822, 0.8151, 0.5866, 0.8151, 0.5866, 0.8151, 0.5866, 0.8151, 0.5866, 0.687, 0.9294, 0.687, 0.9294, 0.687, 0.9294, 0.687, 0.9294, 0.687, 0.9294, 0.687, 0.9294, 0.687, 0.9294, 0.687, 0.9294, 0.687, 0.9294, 0.687, 0.9294, 0.687, 0.9294, 0.687, 0.9294, 0.687, 0.9294, 0.687, 0.9294, 0.687, 0.9294, 0.687, 0.9294, 0.687, 0.9294, 0.687, 0.9294, 0.687, 0.9294, 0.687, 0.9294, 0.687, 0.9294, 0.687, 0.9294, 0.687, 0.9294, 0.687, 0.9294, 0.687, 0.9294, 0.687, 0.9294, 0.687, 0.9294, 0.687, 0.9294, 0.7008, 0.9363, 0.7008, 0.9363, 0.7008, 0.9363, 0.7008, 0.9363, 0.7008, 0.9363, 0.7008, 0.9363, 0.7008, 0.9363, 0.7008, 0.9363, 0.687, 0.9363, 0.687, 0.9363, 0.687, 0.9363, 0.687, 0.9363, 0.687, 0.9363, 0.687, 0.9363, 0.687, 0.9363, 0.687, 0.9363, 0.7078, 0.9363, 0.7078, 0.9363, 0.7078, 0.9363, 0.7078, 0.9363, 0.7078, 0.9363, 0.7078, 0.9363, 0.7078, 0.9363, 0.7078, 0.9363, 0.6662, 0.9502, 0.6662, 0.9502, 0.6662, 0.9502, 0.6662, 0.9502, 0.6662, 0.9502, 0.6662, 0.9502, 0.6662, 0.9502, 0.6662, 0.9502, 0.6662, 0.9502, 0.6662, 0.9502, 0.6662, 0.9502, 0.6662, 0.9502, 0.3234, 0.06368, 0.3234, 0.06368, 0.3234, 0.06368, 0.3234, 0.06368, 0.3234, 0.06368, 0.3234, 0.06368, 0.3234, 0.06368, 0.3234, 0.06368, 0.3234, 0.06368, 0.3234, 0.06368, 0.3234, 0.06368, 0.3234, 0.06368, 0.3234, 0.06368, 0.3234, 0.06368, 0.3234, 0.06368, 0.3234, 0.06368, 0.3234, 0.06368, 0.3234, 0.06368, 0.3234, 0.06368, 0.3234, 0.06368, 0.3234, 0.06368, 0.3234, 0.06368, 0.3234, 0.06368, 0.3234, 0.06368, 0.3234, 0.06368, 0.3234, 0.06368, 0.3234, 0.06368, 0.3234, 0.06368, 0.7008, 0.9363, 0.7008, 0.9363, 0.7008, 0.9363, 0.7008, 0.9363, 0.687, 0.9294, 0.687, 0.9294, 0.687, 0.9294, 0.687, 0.9294, 0.6662, 0.9502, 0.6662, 0.9502, 0.6662, 0.9502, 0.6662, 0.9502, 0.7008, 0.9363, 0.7008, 0.9363, 0.7008, 0.9363, 0.7008, 0.9363, 0.687, 0.9294, 0.687, 0.9294, 0.687, 0.9294, 0.687, 0.9294, 0.687, 0.9363, 0.687, 0.9363, 0.687, 0.9363, 0.687, 0.9363, 0.687, 0.9294, 0.687, 0.9294, 0.687, 0.9294, 0.687, 0.9294, 0.687, 0.9363, 0.687, 0.9363, 0.687, 0.9363, 0.687, 0.9363, 0.687, 0.9294, 0.687, 0.9294, 0.687, 0.9294, 0.687, 0.9294])
me_cube_007.materials.append(mat_m1)
me_cube_007.update()
me_cube_008 = bpy.data.meshes.new('Cube.008')
me_cube_008.from_pydata([(-1.0, -0.5, -1.0), (-0.5489, -0.1478, 1.0), (-1.0, 0.5, -1.0), (-0.5489, 0.1478, 1.0), (1.0, -1.0, -1.0), (1.0, -1.0, 1.0), (1.0, 1.0, -1.0), (1.056, 0.5489, 1.0), (3.0, 0.5489, 1.0), (3.0, 1.0, -1.0), (3.0, -1.0, -1.0), (3.0, -1.0, 1.0), (5.0, 0.5489, 1.0), (5.0, 1.0, -1.0), (5.0, -1.0, -1.0), (5.0, -1.0, 1.0), (7.0, 0.5489, 1.0), (7.0, 1.0, -1.0), (7.0, -1.0, -1.0), (7.0, -1.0, 1.0), (8.549, 0.5489, 1.0), (9.0, 1.0, -1.0), (9.0, -1.0, -1.0), (8.549, -0.5489, 1.0), (-1.0, -0.5, 1.0), (-1.0, 0.5, 1.0), (1.0, 1.0, 1.0), (1.056, -0.5489, 1.0), (3.0, -0.5489, 1.0), (3.0, 1.0, 1.0), (5.0, -0.5489, 1.0), (5.0, 1.0, 1.0), (7.0, -0.5489, 1.0), (7.0, 1.0, 1.0), (9.0, 1.0, 1.0), (9.0, -1.0, 1.0), (1.056, 0.5489, 0.4335), (1.056, -0.5489, 0.4335), (3.0, 0.5489, 0.4335), (3.0, -0.5489, 0.4335), (5.0, 0.5489, 0.4335), (5.0, -0.5489, 0.4335), (7.0, 0.5489, 0.4335), (7.0, -0.5489, 0.4335), (-0.5489, -0.1478, 0.4335), (-0.5489, 0.1478, 0.4335), (8.549, 0.5489, 0.4335), (8.549, -0.5489, 0.4335)], [], [(0, 24, 25, 2), (2, 25, 26, 6), (1, 27, 37, 44), (4, 5, 24, 0), (2, 6, 4, 0), (28, 30, 41, 39), (11, 10, 14, 15), (6, 26, 29, 9), (5, 4, 10, 11), (4, 6, 9, 10), (16, 12, 40, 42), (10, 9, 13, 14), (7, 3, 45, 36), (9, 29, 31, 13), (20, 16, 42, 46), (13, 31, 33, 17), (15, 14, 18, 19), (14, 13, 17, 18), (21, 34, 35, 22), (17, 33, 34, 21), (19, 18, 22, 35), (18, 17, 21, 22), (1, 3, 25, 24), (3, 7, 26, 25), (27, 1, 24, 5), (28, 27, 5, 11), (7, 8, 29, 26), (30, 28, 11, 15), (8, 12, 31, 29), (32, 30, 15, 19), (12, 16, 33, 31), (20, 23, 35, 34), (23, 32, 19, 35), (16, 20, 34, 33), (36, 37, 39, 38), (36, 45, 44, 37), (40, 41, 43, 42), (38, 39, 41, 40), (42, 43, 47, 46), (23, 20, 46, 47), (12, 8, 38, 40), (27, 28, 39, 37), (32, 23, 47, 43), (3, 1, 44, 45), (30, 32, 43, 41), (8, 7, 36, 38)])
_uv = me_cube_008.uv_layers.new(name='UVMap')
_uv.uv.foreach_set('vector', [0.3165, 0.5796, 0.3165, 0.5796, 0.3165, 0.5796, 0.3165, 0.5796, 0.7078, 0.9225, 0.7078, 0.9225, 0.7078, 0.9225, 0.7078, 0.9225, 0.7078, 0.9225, 0.7078, 0.9225, 0.7078, 0.9225, 0.7078, 0.9225, 0.7078, 0.9225, 0.7078, 0.9225, 0.7078, 0.9225, 0.7078, 0.9225, 0.8151, 0.5866, 0.8151, 0.5866, 0.8151, 0.5866, 0.8151, 0.5866, 0.7078, 0.9225, 0.7078, 0.9225, 0.7078, 0.9225, 0.7078, 0.9225, 0.6835, 0.822, 0.6835, 0.822, 0.6835, 0.822, 0.6835, 0.822, 0.6835, 0.3026, 0.6835, 0.3026, 0.6835, 0.3026, 0.6835, 0.3026, 0.6835, 0.822, 0.6835, 0.822, 0.6835, 0.822, 0.6835, 0.822, 0.8151, 0.5866, 0.8151, 0.5866, 0.8151, 0.5866, 0.8151, 0.5866, 0.7078, 0.9225, 0.7078, 0.9225, 0.7078, 0.9225, 0.7078, 0.9225, 0.8151, 0.5866, 0.8151, 0.5866, 0.8151, 0.5866, 0.8151, 0.5866, 0.7078, 0.9225, 0.7078, 0.9225, 0.7078, 0.9225, 0.7078, 0.9225, 0.6835, 0.3026, 0.6835, 0.3026, 0.6835, 0.3026, 0.6835, 0.3026, 0.7078, 0.9225, 0.7078, 0.9225, 0.7078, 0.9225, 0.7078, 0.9225, 0.6835, 0.3026, 0.6835, 0.3026, 0.6835, 0.3026, 0.6835, 0.3026, 0.6835, 0.822, 0.6835, 0.822, 0.6835, 0.822, 0.6835, 0.822, 0.8151, 0.5866, 0.8151, 0.5866, 0.8151, 0.5866, 0.8151, 0.5866, 0.3234, 0.8151, 0.3234, 0.8151, 0.3234, 0.8151, 0.3234, 0.8151, 0.6835, 0.3026, 0.6835, 0.3026, 0.6835, 0.3026, 0.6835, 0.3026, 0.6835, 0.822, 0.6835, 0.822, 0.6835, 0.822, 0.6835, 0.822, 0.8151, 0.5866, 0.8151, 0.5866, 0.8151, 0.5866, 0.8151, 0.5866, 0.7078, 0.9225, 0.7078, 0.9225, 0.7078, 0.9225, 0.7078, 0.9225, 0.7078, 0.9225, 0.7078, 0.9225, 0.7078, 0.9225, 0.7078, 0.9225, 0.7078, 0.9225, 0.7078, 0.9225, 0.7078, 0.9225, 0.7078, 0.9225, 0.7078, 0.9225, 0.7078, 0.9225, 0.7078, 0.9225, 0.7078, 0.9225, 0.7078, 0.9225, 0.7078, 0.9225, 0.7078, 0.9225, 0.7078, 0.9225, 0.7078, 0.9225, 0.7078, 0.9225, 0.7078, 0.9225, 0.7078, 0.9225, 0.7078, 0.9225, 0.7078, 0.9225, 0.7078, 0.9225, 0.7078, 0.9225, 0.7078, 0.9225, 0.7078, 0.9225, 0.7078, 0.9225, 0.7078, 0.9225, 0.7078, 0.9225, 0.7078, 0.9225, 0.7078, 0.9225, 0.7078, 0.9225, 0.7078, 0.9225, 0.7078, 0.9225, 0.7078, 0.9225, 0.7078, 0.9225, 0.7078, 0.9225, 0.7078, 0.9225, 0.7078, 0.9225, 0.7078, 0.9225, 0.7078, 0.9225, 0.7078, 0.9225, 0.7078, 0.9225, 0.7078, 0.9225, 0.3234, 0.06368, 0.3234, 0.06368, 0.3234, 0.06368, 0.3234, 0.06368, 0.3234, 0.06368, 0.3234, 0.06368, 0.3234, 0.06368, 0.3234, 0.06368, 0.3234, 0.06368, 0.3234, 0.06368, 0.3234, 0.06368, 0.3234, 0.06368, 0.3234, 0.06368, 0.3234, 0.06368, 0.3234, 0.06368, 0.3234, 0.06368, 0.3234, 0.06368, 0.3234, 0.06368, 0.3234, 0.06368, 0.3234, 0.06368, 0.7078, 0.9225, 0.7078, 0.9225, 0.7078, 0.9225, 0.7078, 0.9225, 0.7078, 0.9225, 0.7078, 0.9225, 0.7078, 0.9225, 0.7078, 0.9225, 0.7078, 0.9225, 0.7078, 0.9225, 0.7078, 0.9225, 0.7078, 0.9225, 0.7078, 0.9225, 0.7078, 0.9225, 0.7078, 0.9225, 0.7078, 0.9225, 0.7078, 0.9225, 0.7078, 0.9225, 0.7078, 0.9225, 0.7078, 0.9225, 0.7078, 0.9225, 0.7078, 0.9225, 0.7078, 0.9225, 0.7078, 0.9225, 0.7078, 0.9225, 0.7078, 0.9225, 0.7078, 0.9225, 0.7078, 0.9225])
me_cube_008.materials.append(mat_m1)
me_cube_008.update()
me_cube_009 = bpy.data.meshes.new('Cube.009')
me_cube_009.from_pydata([(1.0, -1.0, -1.0), (1.187, -0.5489, 1.0), (-1.0, 1.0, -1.0), (-0.5489, 1.187, 1.0), (1.0, -1.0, -1.0), (1.0, 1.0, -1.0), (1.0, 1.0, 1.0), (3.451, 0.5489, 1.0), (3.0, 1.0, -1.0), (3.0, -1.0, -1.0), (3.0, -1.0, 1.0), (4.549, 1.0, 1.0), (5.0, 1.0, -1.0), (5.0, -1.0, -1.0), (4.549, -0.5489, 1.0), (3.451, 3.0, 1.0), (3.0, 3.0, -1.0), (4.549, 3.451, 1.0), (5.0, 3.0, -1.0), (3.451, 4.549, 1.0), (3.0, 5.0, -1.0), (5.0, 4.549, 1.0), (5.0, 5.0, -1.0), (7.451, 3.451, 1.0), (7.0, 3.0, -1.0), (7.0, 5.0, 1.0), (8.549, 2.813, 1.0), (9.0, 3.0, -1.0), (7.0, 5.0, -1.0), (7.451, 1.0, 1.0), (7.0, 1.0, -1.0), (8.549, 1.106, 1.0), (9.0, 1.0, -1.0), (7.451, -0.5489, 1.0), (7.0, -1.0, -1.0), (7.721, -0.5489, 1.0), (8.0, -1.0, -1.0), (-0.5489, 2.894, 1.0), (-1.0, 3.0, -1.0), (1.0, 3.0, -1.0), (1.0, 3.0, 1.0), (0.2788, 4.549, 1.0), (0.0, 5.0, -1.0), (1.0, 5.0, -1.0), (0.5489, 4.549, 1.0), (1.0, -1.0, 1.0), (-1.0, 1.0, 1.0), (3.0, 1.0, 1.0), (0.5489, 0.5489, 1.0), (5.0, 1.0, 1.0), (5.0, -1.0, 1.0), (3.0, -0.5489, 1.0), (5.0, 3.0, 1.0), (3.0, 3.0, 1.0), (5.0, 5.0, 1.0), (3.0, 5.0, 1.0), (7.0, 3.0, 1.0), (6.813, 4.549, 1.0), (9.0, 3.0, 1.0), (9.0, 1.0, 1.0), (7.0, 1.0, 1.0), (8.0, -1.0, 1.0), (7.0, -1.0, 1.0), (0.5489, 3.0, 1.0), (-1.0, 3.0, 1.0), (0.0, 5.0, 1.0), (1.0, 5.0, 1.0), (-0.5489, 1.187, 0.4335), (0.5489, 0.5489, 0.4335), (3.451, 0.5489, 0.4335), (3.0, -0.5489, 0.4335), (4.549, 1.0, 0.4335), (4.549, 3.451, 0.4335), (3.451, 3.0, 0.4335), (5.0, 4.549, 0.4335), (7.451, 3.451, 0.4335), (6.813, 4.549, 0.4335), (8.549, 2.813, 0.4335), (8.549, 1.106, 0.4335), (7.451, 1.0, 0.4335), (-0.5489, 2.894, 0.4335), (0.5489, 3.0, 0.4335), (1.187, -0.5489, 0.4335), (4.549, -0.5489, 0.4335), (3.451, 4.549, 0.4335), (7.721, -0.5489, 0.4335), (7.451, -0.5489, 0.4335), (0.2788, 4.549, 0.4335), (0.5489, 4.549, 0.4335)], [], [(0, 45, 46, 2), (6, 5, 39, 40), (15, 7, 69, 73), (4, 45, 0), (2, 5, 4, 0), (33, 35, 85, 86), (10, 9, 13, 50), (5, 6, 47, 8), (45, 4, 9, 10), (4, 5, 8, 9), (12, 49, 50, 13), (9, 8, 12, 13), (63, 44, 88, 81), (12, 8, 16, 18), (18, 16, 20, 22), (49, 12, 18, 52), (11, 17, 72, 71), (8, 47, 53, 16), (20, 55, 54, 22), (16, 53, 55, 20), (23, 29, 79, 75), (41, 37, 80, 87), (24, 28, 27), (18, 22, 28, 24), (22, 54, 25, 28), (52, 18, 24, 56), (58, 27, 28, 25), (27, 58, 59, 32), (51, 14, 83, 70), (31, 26, 77, 78), (24, 27, 32, 30), (56, 24, 30, 60), (44, 41, 87, 88), (62, 34, 36, 61), (32, 59, 61, 36), (30, 32, 36, 34), (60, 30, 34, 62), (38, 64, 65, 42), (5, 2, 38, 39), (14, 11, 71, 83), (2, 46, 64, 38), (42, 65, 66, 43), (40, 39, 43, 66), (39, 38, 42, 43), (57, 21, 74, 76), (1, 3, 46, 45), (48, 7, 47, 6), (11, 14, 50, 49), (14, 51, 10, 50), (17, 11, 49, 52), (7, 15, 53, 47), (19, 21, 54, 55), (15, 19, 55, 53), (23, 17, 52, 56), (21, 57, 25, 54), (26, 31, 59, 58), (29, 23, 56, 60), (35, 33, 62, 61), (33, 29, 60, 62), (31, 35, 61, 59), (63, 48, 6, 40), (3, 37, 64, 46), (41, 44, 66, 65), (37, 41, 65, 64), (44, 63, 40, 66), (51, 1, 45, 10), (57, 26, 58, 25), (68, 82, 70, 69), (68, 67, 82), (69, 70, 83, 71), (69, 71, 72, 73), (73, 72, 74, 84), (74, 72, 75, 76), (76, 75, 77), (78, 79, 86, 85), (77, 75, 79, 78), (67, 68, 81, 80), (80, 81, 88, 87), (1, 51, 70, 82), (29, 33, 86, 79), (21, 19, 84, 74), (26, 57, 76, 77), (35, 31, 78, 85), (19, 15, 73, 84), (3, 1, 82, 67), (48, 63, 81, 68), (17, 23, 75, 72), (7, 48, 68, 69), (37, 3, 67, 80)])
_uv = me_cube_009.uv_layers.new(name='UVMap')
_uv.uv.foreach_set('vector', [0.7078, 0.9225, 0.7078, 0.9225, 0.7078, 0.9225, 0.7078, 0.9225, 0.3234, 0.8151, 0.3234, 0.8151, 0.3234, 0.8151, 0.3234, 0.8151, 0.7078, 0.9225, 0.7078, 0.9225, 0.7078, 0.9225, 0.7078, 0.9225, 0.0, 0.0, 0.0, 0.0, 0.0, 0.0, 0.8151, 0.5866, 0.8151, 0.5866, 0.8151, 0.5866, 0.8151, 0.5866, 0.197, 0.6818, 0.197, 0.6818, 0.197, 0.6818, 0.197, 0.6818, 0.6835, 0.822, 0.6835, 0.822, 0.6835, 0.822, 0.6835, 0.822, 0.197, 0.6818, 0.197, 0.6818, 0.197, 0.6818, 0.197, 0.6818, 0.6835, 0.822, 0.6835, 0.822, 0.6835, 0.822, 0.6835, 0.822, 0.8151, 0.5866, 0.8151, 0.5866, 0.8151, 0.5866, 0.8151, 0.5866, 0.3234, 0.8151, 0.3234, 0.8151, 0.3234, 0.8151, 0.3234, 0.8151, 0.8151, 0.5866, 0.8151, 0.5866, 0.8151, 0.5866, 0.8151, 0.5866, 0.7078, 0.9225, 0.7078, 0.9225, 0.7078, 0.9225, 0.7078, 0.9225, 0.8151, 0.5866, 0.8151, 0.5866, 0.8151, 0.5866, 0.8151, 0.5866, 0.8151, 0.5866, 0.8151, 0.5866, 0.8151, 0.5866, 0.8151, 0.5866, 0.3234, 0.8151, 0.3234, 0.8151, 0.3234, 0.8151, 0.3234, 0.8151, 0.7078, 0.9225, 0.7078, 0.9225, 0.7078, 0.9225, 0.7078, 0.9225, 0.3165, 0.5796, 0.3165, 0.5796, 0.3165, 0.5796, 0.3165, 0.5796, 0.197, 0.6818, 0.197, 0.6818, 0.197, 0.6818, 0.197, 0.6818, 0.3165, 0.5796, 0.3165, 0.5796, 0.3165, 0.5796, 0.3165, 0.5796, 0.7078, 0.9225, 0.7078, 0.9225, 0.7078, 0.9225, 0.7078, 0.9225, 0.7078, 0.9225, 0.7078, 0.9225, 0.7078, 0.9225, 0.7078, 0.9225, 0.8151, 0.5866, 0.8151, 0.5866, 0.8151, 0.5866, 0.8151, 0.5866, 0.8151, 0.5866, 0.8151, 0.5866, 0.8151, 0.5866, 0.197, 0.6818, 0.197, 0.6818, 0.197, 0.6818, 0.197, 0.6818, 0.6835, 0.822, 0.6835, 0.822, 0.6835, 0.822, 0.6835, 0.822, 0.687, 0.8255, 0.687, 0.8255, 0.687, 0.8255, 0.687, 0.8255, 0.3234, 0.8151, 0.3234, 0.8151, 0.3234, 0.8151, 0.3234, 0.8151, 0.197, 0.6818, 0.197, 0.6818, 0.197, 0.6818, 0.197, 0.6818, 0.7078, 0.9225, 0.7078, 0.9225, 0.7078, 0.9225, 0.7078, 0.9225, 0.8151, 0.5866, 0.8151, 0.5866, 0.8151, 0.5866, 0.8151, 0.5866, 0.3165, 0.5796, 0.3165, 0.5796, 0.3165, 0.5796, 0.3165, 0.5796, 0.7078, 0.9225, 0.7078, 0.9225, 0.7078, 0.9225, 0.7078, 0.9225, 0.6835, 0.822, 0.6835, 0.822, 0.6835, 0.822, 0.6835, 0.822, 0.7078, 0.9225, 0.7078, 0.9225, 0.7078, 0.9225, 0.7078, 0.9225, 0.8151, 0.5866, 0.8151, 0.5866, 0.8151, 0.5866, 0.8151, 0.5866, 0.3165, 0.5796, 0.3165, 0.5796, 0.3165, 0.5796, 0.3165, 0.5796, 0.687, 0.8255, 0.687, 0.8255, 0.687, 0.8255, 0.687, 0.8255, 0.8151, 0.5866, 0.8151, 0.5866, 0.8151, 0.5866, 0.8151, 0.5866, 0.7078, 0.9225, 0.7078, 0.9225, 0.7078, 0.9225, 0.7078, 0.9225, 0.3165, 0.5796, 0.3165, 0.5796, 0.3165, 0.5796, 0.3165, 0.5796, 0.197, 0.6818, 0.197, 0.6818, 0.197, 0.6818, 0.197, 0.6818, 0.3234, 0.8151, 0.3234, 0.8151, 0.3234, 0.8151, 0.3234, 0.8151, 0.8151, 0.5866, 0.8151, 0.5866, 0.8151, 0.5866, 0.8151, 0.5866, 0.7078, 0.9225, 0.7078, 0.9225, 0.7078, 0.9225, 0.7078, 0.9225, 0.7078, 0.9225, 0.7078, 0.9225, 0.7078, 0.9225, 0.7078, 0.9225, 0.7078, 0.9225, 0.7078, 0.9225, 0.7078, 0.9225, 0.7078, 0.9225, 0.7078, 0.9225, 0.7078, 0.9225, 0.7078, 0.9225, 0.7078, 0.9225, 0.7078, 0.9225, 0.7078, 0.9225, 0.7078, 0.9225, 0.7078, 0.9225, 0.7078, 0.9225, 0.7078, 0.9225, 0.7078, 0.9225, 0.7078, 0.9225, 0.7078, 0.9225, 0.7078, 0.9225, 0.7078, 0.9225, 0.7078, 0.9225, 0.7078, 0.9225, 0.7078, 0.9225, 0.7078, 0.9225, 0.7078, 0.9225, 0.7078, 0.9225, 0.7078, 0.9225, 0.7078, 0.9225, 0.7078, 0.9225, 0.7078, 0.9225, 0.7078, 0.9225, 0.7078, 0.9225, 0.7078, 0.9225, 0.7078, 0.9225, 0.7078, 0.9225, 0.7078, 0.9225, 0.7078, 0.9225, 0.7078, 0.9225, 0.7078, 0.9225, 0.7078, 0.9225, 0.7078, 0.9225, 0.7078, 0.9225, 0.7078, 0.9225, 0.7078, 0.9225, 0.7078, 0.9225, 0.7078, 0.9225, 0.7078, 0.9225, 0.7078, 0.9225, 0.7078, 0.9225, 0.7078, 0.9225, 0.7078, 0.9225, 0.7078, 0.9225, 0.7078, 0.9225, 0.7078, 0.9225, 0.7078, 0.9225, 0.7078, 0.9225, 0.7078, 0.9225, 0.7078, 0.9225, 0.7078, 0.9225, 0.7078, 0.9225, 0.7078, 0.9225, 0.7078, 0.9225, 0.7078, 0.9225, 0.7078, 0.9225, 0.7078, 0.9225, 0.7078, 0.9225, 0.7078, 0.9225, 0.7078, 0.9225, 0.7078, 0.9225, 0.7078, 0.9225, 0.7078, 0.9225, 0.7078, 0.9225, 0.7078, 0.9225, 0.7078, 0.9225, 0.7078, 0.9225, 0.7078, 0.9225, 0.7078, 0.9225, 0.7078, 0.9225, 0.7078, 0.9225, 0.7078, 0.9225, 0.7078, 0.9225, 0.7078, 0.9225, 0.7078, 0.9225, 0.7078, 0.9225, 0.7078, 0.9225, 0.3234, 0.06368, 0.3234, 0.06368, 0.3234, 0.06368, 0.3234, 0.06368, 0.3234, 0.06368, 0.3234, 0.06368, 0.3234, 0.06368, 0.3234, 0.06368, 0.3234, 0.06368, 0.3234, 0.06368, 0.3234, 0.06368, 0.3234, 0.06368, 0.3234, 0.06368, 0.3234, 0.06368, 0.3234, 0.06368, 0.3234, 0.06368, 0.3234, 0.06368, 0.3234, 0.06368, 0.3234, 0.06368, 0.3234, 0.06368, 0.3234, 0.06368, 0.3234, 0.06368, 0.3234, 0.06368, 0.3234, 0.06368, 0.3234, 0.06368, 0.3234, 0.06368, 0.3234, 0.06368, 0.3234, 0.06368, 0.3234, 0.06368, 0.3234, 0.06368, 0.3234, 0.06368, 0.3234, 0.06368, 0.3234, 0.06368, 0.3234, 0.06368, 0.3234, 0.06368, 0.3234, 0.06368, 0.3234, 0.06368, 0.3234, 0.06368, 0.3234, 0.06368, 0.3234, 0.06368, 0.3234, 0.06368, 0.3234, 0.06368, 0.197, 0.6818, 0.197, 0.6818, 0.197, 0.6818, 0.197, 0.6818, 0.7078, 0.9225, 0.7078, 0.9225, 0.7078, 0.9225, 0.7078, 0.9225, 0.7078, 0.9225, 0.7078, 0.9225, 0.7078, 0.9225, 0.7078, 0.9225, 0.7078, 0.9225, 0.7078, 0.9225, 0.7078, 0.9225, 0.7078, 0.9225, 0.7078, 0.9225, 0.7078, 0.9225, 0.7078, 0.9225, 0.7078, 0.9225, 0.7078, 0.9225, 0.7078, 0.9225, 0.7078, 0.9225, 0.7078, 0.9225, 0.7078, 0.9225, 0.7078, 0.9225, 0.7078, 0.9225, 0.7078, 0.9225, 0.7078, 0.9225, 0.7078, 0.9225, 0.7078, 0.9225, 0.7078, 0.9225, 0.197, 0.6818, 0.197, 0.6818, 0.197, 0.6818, 0.197, 0.6818, 0.7078, 0.9225, 0.7078, 0.9225, 0.7078, 0.9225, 0.7078, 0.9225, 0.7078, 0.9225, 0.7078, 0.9225, 0.7078, 0.9225, 0.7078, 0.9225])
me_cube_009.materials.append(mat_m1)
me_cube_009.update()

# ---- objects
ob_light = bpy.data.objects.new('Light', light_light)
ob_camera = bpy.data.objects.new('Camera', cam_camera)
ob_letter_t = bpy.data.objects.new('Letter T', me_cube)
ob_cube = bpy.data.objects.new('Cube', me_cube_003)
ob_cube_001 = bpy.data.objects.new('Cube.001', me_cube_004)
ob_cube_002 = bpy.data.objects.new('Cube.002', me_cube_006)
ob_letter_t_001 = bpy.data.objects.new('Letter T.001', me_cube_007)
ob_cube_003 = bpy.data.objects.new('Cube.003', me_cube_008)
ob_cube_004 = bpy.data.objects.new('Cube.004', me_cube_009)

# ---- transforms, parenting, visibility, modifiers, constraints
ob_light.location = (4.076, -16.99, 5.904)
ob_light.rotation_euler = (0.6503, 0.05522, 1.866)
ob_light.lock_rotations_4d = False
ob_light.empty_display_type = 'ARROWS'
ob_light.color = (0.0, 0.0, 0.0, 0.0)
ob_light.lineart.crease_threshold = 0.0
ob_camera.location = (17.49, -16.3, 4.262)
ob_camera.rotation_euler = (1.109, 0.0, 0.8149)
ob_camera.lock_rotations_4d = False
ob_camera.empty_display_type = 'ARROWS'
ob_camera.color = (0.0, 0.0, 0.0, 0.0)
ob_camera.display_type = 'WIRE'
ob_camera.lineart.crease_threshold = 0.0
ob_letter_t.location = (0.0, -18.0, 0.0)
ob_cube.location = (-3.0, 11.0, 0.0)
ob_cube_001.location = (0.0, -12.0, 0.0)
ob_cube_002.location = (0.0, 3.0, 0.0)
ob_letter_t_001.location = (0.0, -3.0, 0.0)
ob_cube_003.location = (0.0, 11.0, 0.0)
ob_cube_004.location = (0.0, 15.0, 0.0)

# ---- collection membership
col_collection.objects.link(ob_light)
col_collection.objects.link(ob_camera)
col_collection.objects.link(ob_letter_t)
col_collection.objects.link(ob_cube)
col_collection.objects.link(ob_cube_001)
col_collection.objects.link(ob_cube_002)
col_collection.objects.link(ob_letter_t_001)
col_collection.objects.link(ob_cube_003)
col_collection.objects.link(ob_cube_004)

# ---- scene / render settings (as saved in the file)
scene.camera = ob_camera
scene.frame_start = 1; scene.frame_end = 250; scene.frame_set(1)
scene.render.engine = 'BLENDER_WORKBENCH'
scene.cycles.sampling_pattern = 'TABULATED_SOBOL'
scene.cycles.use_light_tree = False
scene.view_settings.view_transform = 'Filmic'
bpy.context.view_layer.update()
